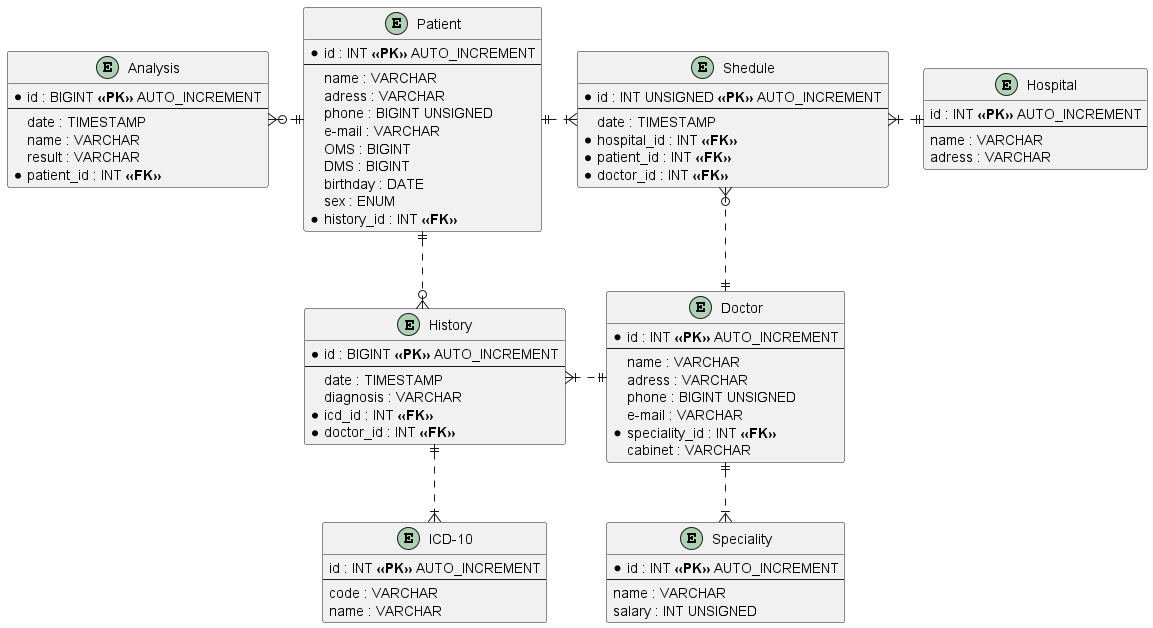

The diagram above was rendered by PlantUML. Its source (embedded in the PNG):
@startuml ERD

skinparam linetype ortho

entity "Patient" as patient {
    *id : INT **<<PK>>** AUTO_INCREMENT
    --
    name : VARCHAR
    adress : VARCHAR
    phone : BIGINT UNSIGNED
    e-mail : VARCHAR
    OMS : BIGINT
    DMS : BIGINT
    birthday : DATE
    sex : ENUM
    *history_id : INT **<<FK>>**
}

entity "History" as history {
    *id : BIGINT **<<PK>>** AUTO_INCREMENT
    --
    date : TIMESTAMP
    diagnosis : VARCHAR
    *icd_id : INT **<<FK>>**
    *doctor_id : INT **<<FK>>**
}

entity "Analysis" as analysis {
    *id : BIGINT **<<PK>>** AUTO_INCREMENT
    --
    date : TIMESTAMP
    name : VARCHAR
    result : VARCHAR
    *patient_id : INT **<<FK>>**
}

entity "ICD-10" as ICD {
    id : INT **<<PK>>** AUTO_INCREMENT
    --
    code : VARCHAR
    name : VARCHAR
}

entity "Doctor" as doctor {
    *id : INT **<<PK>>** AUTO_INCREMENT
    --
    name : VARCHAR
    adress : VARCHAR
    phone : BIGINT UNSIGNED
    e-mail : VARCHAR
    *speciality_id : INT **<<FK>>**
    cabinet : VARCHAR
}

entity "Speciality" as spec {
    *id : INT **<<PK>>** AUTO_INCREMENT
    --
    name : VARCHAR
    salary : INT UNSIGNED
}

entity "Shedule" as shedule {
    *id : INT UNSIGNED **<<PK>>** AUTO_INCREMENT
    --
    date : TIMESTAMP
    *hospital_id : INT **<<FK>>**
    *patient_id : INT **<<FK>>**
    *doctor_id : INT **<<FK>>**
}

entity "Hospital" as hospital {
  id : INT **<<PK>>** AUTO_INCREMENT
  --
  name : VARCHAR
  adress : VARCHAR
}

patient ||..o{ history
patient ||.left.o{ analysis
doctor ||..|{ spec
shedule }|.left.|| patient
shedule }o..|| doctor
shedule }|.right.|| hospital
doctor ||.left.|{ history
history ||..|{ ICD

@enduml